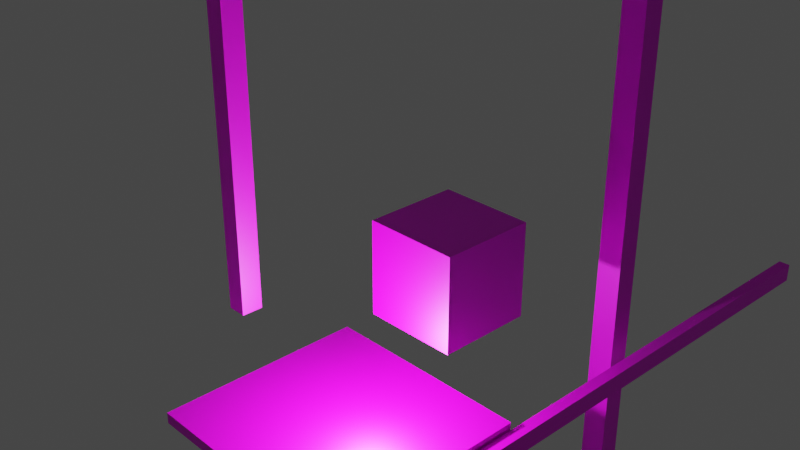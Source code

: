 # Source: SM_Deccer_Cubes_Merged_Texture_Atlas.blend  (saved by Blender 3.0.42; exported with 4.5.12 LTS)
import bpy
from mathutils import Matrix  # noqa: F401  (used for matrix-valued properties, if any)

bpy.ops.wm.read_factory_settings(use_empty=True)
scene = bpy.context.scene
scene.name = 'Scene'

# ---- collections
col_collection = bpy.data.collections.new('Collection'); scene.collection.children.link(col_collection)

# ---- images (referenced by path relative to the original .blend; pixels are not part of the script)
import os
ASSET_DIR = os.environ.get("B2B_ASSET_DIR", "")  # directory of the original .blend (textures are referenced by path, not embedded)
HERE = os.path.dirname(os.path.abspath(__file__))  # packed textures are extracted next to this script under _unpacked/

def load_image(name, relpath, width, height, colorspace="sRGB"):
    """Load a texture the original file referenced (path relative to the .blend, or extracted next to this script)."""
    p = next((c for c in (os.path.join(HERE, relpath), os.path.join(ASSET_DIR, relpath)) if relpath and os.path.exists(c)), "")
    if p:
        img = bpy.data.images.load(p, check_existing=True)
        img.name = name
    else:  # same state as the original file: an image datablock whose file is absent (Cycles renders it pink)
        img = bpy.data.images.new(name, width, height)
        img.source = "FILE"
        img.filepath = "//" + (relpath or name)
    img.colorspace_settings.name = colorspace
    return img
img_cube_atlas_png = load_image('Cube_Atlas.png', 'T_Atlas.png', 1024, 1024, 'sRGB')

# ---- materials (node trees are filled in below, after node groups)
mat_cube_material = bpy.data.materials.new('Cube_Material')
mat_cube_material.use_transparent_shadow = False

# ---- material node trees
mat_cube_material.use_nodes = True; mat_cube_material.node_tree.nodes.clear()
_N = mat_cube_material.node_tree.nodes; _L = mat_cube_material.node_tree.links
n0 = _N.new('ShaderNodeBsdfPrincipled'); n0.name = 'Principled BSDF'; n0.location = (10, 300)
n0.distribution = 'GGX'
n0.subsurface_method = 'RANDOM_WALK_SKIN'
n0.inputs[3].default_value = 1.45
n0.inputs[27].default_value = (0.0, 0.0, 0.0, 1.0)
n0.inputs[28].default_value = 1.0
n1 = _N.new('ShaderNodeOutputMaterial'); n1.name = 'Material Output'; n1.location = (300, 300)
n2 = _N.new('ShaderNodeTexImage'); n2.name = 'Image Texture'; n2.location = (-919, 171)
n2.image = img_cube_atlas_png
_L.new(n0.outputs[0], n1.inputs[0])
_L.new(n2.outputs[0], n0.inputs[0])
n1.is_active_output = True

# ---- world
world_world = bpy.data.worlds.new('World'); scene.world = world_world
world_world.use_nodes = True; world_world.node_tree.nodes.clear()
_N = world_world.node_tree.nodes; _L = world_world.node_tree.links
n0 = _N.new('ShaderNodeOutputWorld'); n0.name = 'World Output'; n0.location = (300, 300)
n1 = _N.new('ShaderNodeBackground'); n1.name = 'Background'; n1.location = (10, 300)
n1.inputs[0].default_value = (0.05088, 0.05088, 0.05088, 1.0)
_L.new(n1.outputs[0], n0.inputs[0])
n0.is_active_output = True
world_world.color = (0.05088, 0.05088, 0.05088)
world_world.use_sun_shadow = False
world_world.sun_shadow_jitter_overblur = 0.0

# ---- cameras
cam_camera = bpy.data.cameras.new('Camera')
cam_camera.clip_end = 100.0
cam_camera.ortho_scale = 7.314

# ---- lights
light_light = bpy.data.lights.new('Light', 'POINT')
light_light.transmission_factor = 0.0
light_light.energy = 1000.0
light_light.shadow_soft_size = 0.1
light_light.shadow_maximum_resolution = 0.006
light_light.use_absolute_resolution = True

# ---- meshes
me_cube = bpy.data.meshes.new('Cube')
me_cube.from_pydata([(1.0, 1.0, 1.0), (1.0, 1.0, -1.0), (1.0, -1.0, 1.0), (1.0, -1.0, -1.0), (-1.0, 1.0, 1.0), (-1.0, 1.0, -1.0), (-1.0, -1.0, 1.0), (-1.0, -1.0, -1.0), (2.129, 9.518, -2.62), (2.129, 9.518, -3.04), (2.129, -7.442, -2.62), (2.129, -7.442, -3.04), (1.869, 9.518, -2.62), (1.869, 9.518, -3.04), (1.869, -7.442, -2.62), (1.869, -7.442, -3.04), (1.466, 3.976, 8.975), (1.466, 3.976, -7.325), (1.466, 3.476, 8.975), (1.466, 3.476, -7.325), (0.9263, 3.976, 8.975), (0.9263, 3.976, -7.325), (0.9263, 3.476, 8.975), (0.9263, 3.476, -7.325), (1.823, -0.1144, -2.492), (1.823, -0.1144, -2.732), (1.823, -4.614, -2.492), (1.823, -4.614, -2.732), (-2.837, -0.1144, -2.492), (-2.837, -0.1144, -2.732), (-2.837, -4.614, -2.492), (-2.837, -4.614, -2.732), (-2.372, -2.616, 5.643), (-2.372, -2.616, -0.7967), (-2.372, -3.056, 5.643), (-2.372, -3.056, -0.7967), (-2.772, -2.616, 5.643), (-2.772, -2.616, -0.7967), (-2.772, -3.056, 5.643), (-2.772, -3.056, -0.7967)], [], [(0, 4, 6, 2), (3, 2, 6, 7), (7, 6, 4, 5), (5, 1, 3, 7), (1, 0, 2, 3), (5, 4, 0, 1), (8, 12, 14, 10), (11, 10, 14, 15), (15, 14, 12, 13), (13, 9, 11, 15), (9, 8, 10, 11), (13, 12, 8, 9), (16, 20, 22, 18), (19, 18, 22, 23), (23, 22, 20, 21), (21, 17, 19, 23), (17, 16, 18, 19), (21, 20, 16, 17), (24, 28, 30, 26), (27, 26, 30, 31), (31, 30, 28, 29), (29, 25, 27, 31), (25, 24, 26, 27), (29, 28, 24, 25), (32, 36, 38, 34), (35, 34, 38, 39), (39, 38, 36, 37), (37, 33, 35, 39), (33, 32, 34, 35), (37, 36, 32, 33)])
_uv = me_cube.uv_layers.new(name='UVMap')
_uv.uv.foreach_set('vector', [0.2003, 0.0001003, 0.3996, 9.998e-05, 0.3996, 0.9999, 0.2003, 0.9999, 0.2003, 0.9999, 0.2003, 9.998e-05, 0.3996, 0.0001001, 0.3996, 0.9999, 0.3996, 0.0001001, 0.3996, 0.9999, 0.2003, 0.9999, 0.2003, 9.998e-05, 0.2003, 0.0001001, 0.3996, 9.998e-05, 0.3996, 0.9999, 0.2003, 0.9999, 0.2003, 0.9999, 0.2003, 9.998e-05, 0.3996, 0.0001001, 0.3996, 0.9999, 0.3996, 0.0001001, 0.3996, 0.9999, 0.2003, 0.9999, 0.2003, 9.998e-05, 9.998e-05, 0.0001003, 0.1992, 9.998e-05, 0.1992, 0.9999, 0.0001001, 0.9999, 9.998e-05, 0.9999, 0.0001001, 9.998e-05, 0.1992, 0.0001001, 0.1992, 0.9999, 0.1992, 0.0001001, 0.1992, 0.9999, 9.998e-05, 0.9999, 0.0001001, 9.998e-05, 9.998e-05, 0.0001001, 0.1992, 9.998e-05, 0.1992, 0.9999, 0.0001, 0.9999, 9.998e-05, 0.9999, 0.0001001, 9.998e-05, 0.1992, 0.0001001, 0.1992, 0.9999, 0.1992, 0.0001001, 0.1992, 0.9999, 9.998e-05, 0.9999, 0.0001001, 9.998e-05, 0.4006, 0.0001003, 0.5998, 9.998e-05, 0.5998, 0.9999, 0.4006, 0.9999, 0.4006, 0.9999, 0.4006, 9.998e-05, 0.5998, 0.0001001, 0.5998, 0.9999, 0.5998, 0.0001001, 0.5998, 0.9999, 0.4006, 0.9999, 0.4006, 9.998e-05, 0.4006, 0.0001001, 0.5998, 9.998e-05, 0.5998, 0.9999, 0.4006, 0.9999, 0.4006, 0.9999, 0.4006, 9.998e-05, 0.5998, 0.0001001, 0.5998, 0.9999, 0.5998, 0.0001001, 0.5998, 0.9999, 0.4006, 0.9999, 0.4006, 9.998e-05, 0.8008, 0.0001003, 0.9999, 9.998e-05, 0.9999, 0.9999, 0.8008, 0.9999, 0.8008, 0.9999, 0.8008, 9.998e-05, 0.9999, 0.0001001, 0.9999, 0.9999, 0.9999, 0.0001001, 0.9999, 0.9999, 0.8008, 0.9999, 0.8008, 9.998e-05, 0.8008, 0.0001001, 0.9999, 9.998e-05, 0.9999, 0.9999, 0.8008, 0.9999, 0.8008, 0.9999, 0.8008, 9.998e-05, 0.9999, 0.0001001, 0.9999, 0.9999, 0.9999, 0.0001001, 0.9999, 0.9999, 0.8008, 0.9999, 0.8008, 9.998e-05, 0.6005, 0.0001003, 0.7993, 9.998e-05, 0.7993, 0.9999, 0.6005, 0.9999, 0.6005, 0.9999, 0.6005, 9.998e-05, 0.7993, 0.0001001, 0.7993, 0.9999, 0.7993, 0.0001001, 0.7993, 0.9999, 0.6005, 0.9999, 0.6005, 9.998e-05, 0.6005, 0.0001001, 0.7993, 9.998e-05, 0.7993, 0.9999, 0.6005, 0.9999, 0.6005, 0.9999, 0.6005, 9.998e-05, 0.7993, 0.0001001, 0.7993, 0.9999, 0.7993, 0.0001001, 0.7993, 0.9999, 0.6005, 0.9999, 0.6005, 9.998e-05])
me_cube.materials.append(mat_cube_material)
me_cube.use_remesh_preserve_volume = False
me_cube.use_remesh_preserve_attributes = False
me_cube.use_mirror_vertex_groups = False
me_cube.update()

# ---- objects
ob_cube = bpy.data.objects.new('Cube', me_cube)
ob_light = bpy.data.objects.new('Light', light_light)
ob_camera = bpy.data.objects.new('Camera', cam_camera)

# ---- transforms, parenting, visibility, modifiers, constraints
ob_cube.location = (0.0, 0.0, 0.0)
ob_cube.lock_rotations_4d = False
ob_cube.empty_display_type = 'ARROWS'
ob_cube.lineart.crease_threshold = 0.0
ob_light.location = (0.4698, -2.413, -1.349)
ob_light.rotation_euler = (0.6503, 0.05522, 1.866)
ob_light.lock_rotations_4d = False
ob_light.empty_display_type = 'ARROWS'
ob_light.color = (0.0, 0.0, 0.0, 0.0)
ob_light.lineart.crease_threshold = 0.0
ob_camera.location = (12.71, -13.22, 10.04)
ob_camera.rotation_euler = (1.109, 0.0, 0.8149)
ob_camera.lock_rotations_4d = False
ob_camera.empty_display_type = 'ARROWS'
ob_camera.color = (0.0, 0.0, 0.0, 0.0)
ob_camera.display_type = 'WIRE'
ob_camera.lineart.crease_threshold = 0.0

# ---- collection membership
col_collection.objects.link(ob_cube)
col_collection.objects.link(ob_light)
col_collection.objects.link(ob_camera)

# ---- scene / render settings (as saved in the file)
scene.camera = ob_camera
scene.frame_start = 1; scene.frame_end = 250; scene.frame_set(1)
scene.render.engine = 'BLENDER_EEVEE_NEXT'
scene.cycles.sampling_pattern = 'TABULATED_SOBOL'
scene.cycles.use_light_tree = False
scene.view_settings.view_transform = 'Filmic'
bpy.context.view_layer.update()
